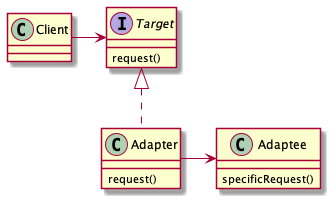

The diagram above was rendered by PlantUML. Its source (embedded in the PNG):
@startuml
'https://plantuml.com/class-diagram

class Client

interface Target {
    request()
}

class Adapter {
    request()
}

class Adaptee {
    specificRequest()
}

Client -> Target
Target <|.. Adapter
Adapter -> Adaptee

@enduml